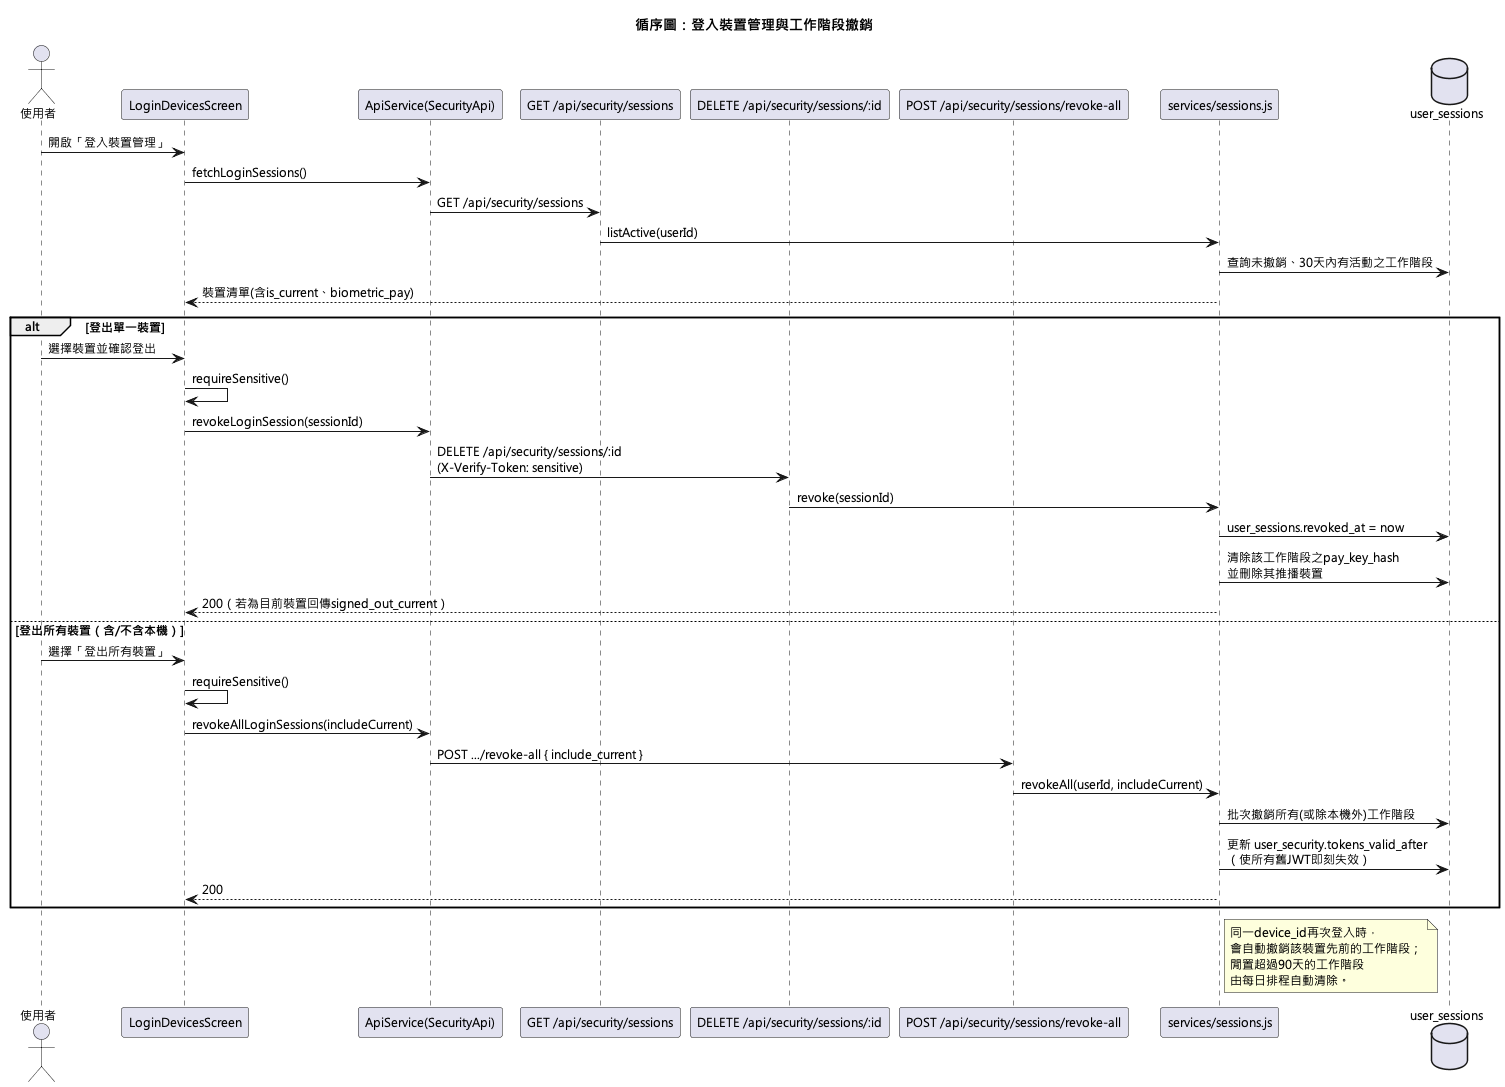

The diagram above was rendered by PlantUML. Its source (embedded in the PNG):
@startuml
!pragma layout smetana
skinparam defaultFontName "Microsoft JhengHei"
skinparam defaultFontSize 12
title 循序圖：登入裝置管理與工作階段撤銷

actor 使用者 as User
participant "LoginDevicesScreen" as UI
participant "ApiService(SecurityApi)" as ApiSvc
participant "GET /api/security/sessions" as ListRoute
participant "DELETE /api/security/sessions/:id" as RevokeRoute
participant "POST /api/security/sessions/revoke-all" as RevokeAllRoute
participant "services/sessions.js" as SessSvc
database "user_sessions" as DB

User -> UI : 開啟「登入裝置管理」
UI -> ApiSvc : fetchLoginSessions()
ApiSvc -> ListRoute : GET /api/security/sessions
ListRoute -> SessSvc : listActive(userId)
SessSvc -> DB : 查詢未撤銷、30天內有活動之工作階段
SessSvc --> UI : 裝置清單(含is_current、biometric_pay)

alt 登出單一裝置
  User -> UI : 選擇裝置並確認登出
  UI -> UI : requireSensitive()
  UI -> ApiSvc : revokeLoginSession(sessionId)
  ApiSvc -> RevokeRoute : DELETE /api/security/sessions/:id\n(X-Verify-Token: sensitive)
  RevokeRoute -> SessSvc : revoke(sessionId)
  SessSvc -> DB : user_sessions.revoked_at = now
  SessSvc -> DB : 清除該工作階段之pay_key_hash\n並刪除其推播裝置
  SessSvc --> UI : 200（若為目前裝置回傳signed_out_current）

else 登出所有裝置（含/不含本機）
  User -> UI : 選擇「登出所有裝置」
  UI -> UI : requireSensitive()
  UI -> ApiSvc : revokeAllLoginSessions(includeCurrent)
  ApiSvc -> RevokeAllRoute : POST .../revoke-all { include_current }
  RevokeAllRoute -> SessSvc : revokeAll(userId, includeCurrent)
  SessSvc -> DB : 批次撤銷所有(或除本機外)工作階段
  SessSvc -> DB : 更新 user_security.tokens_valid_after\n（使所有舊JWT即刻失效）
  SessSvc --> UI : 200
end

note right of SessSvc
  同一device_id再次登入時，
  會自動撤銷該裝置先前的工作階段；
  閒置超過90天的工作階段
  由每日排程自動清除。
end note
@enduml